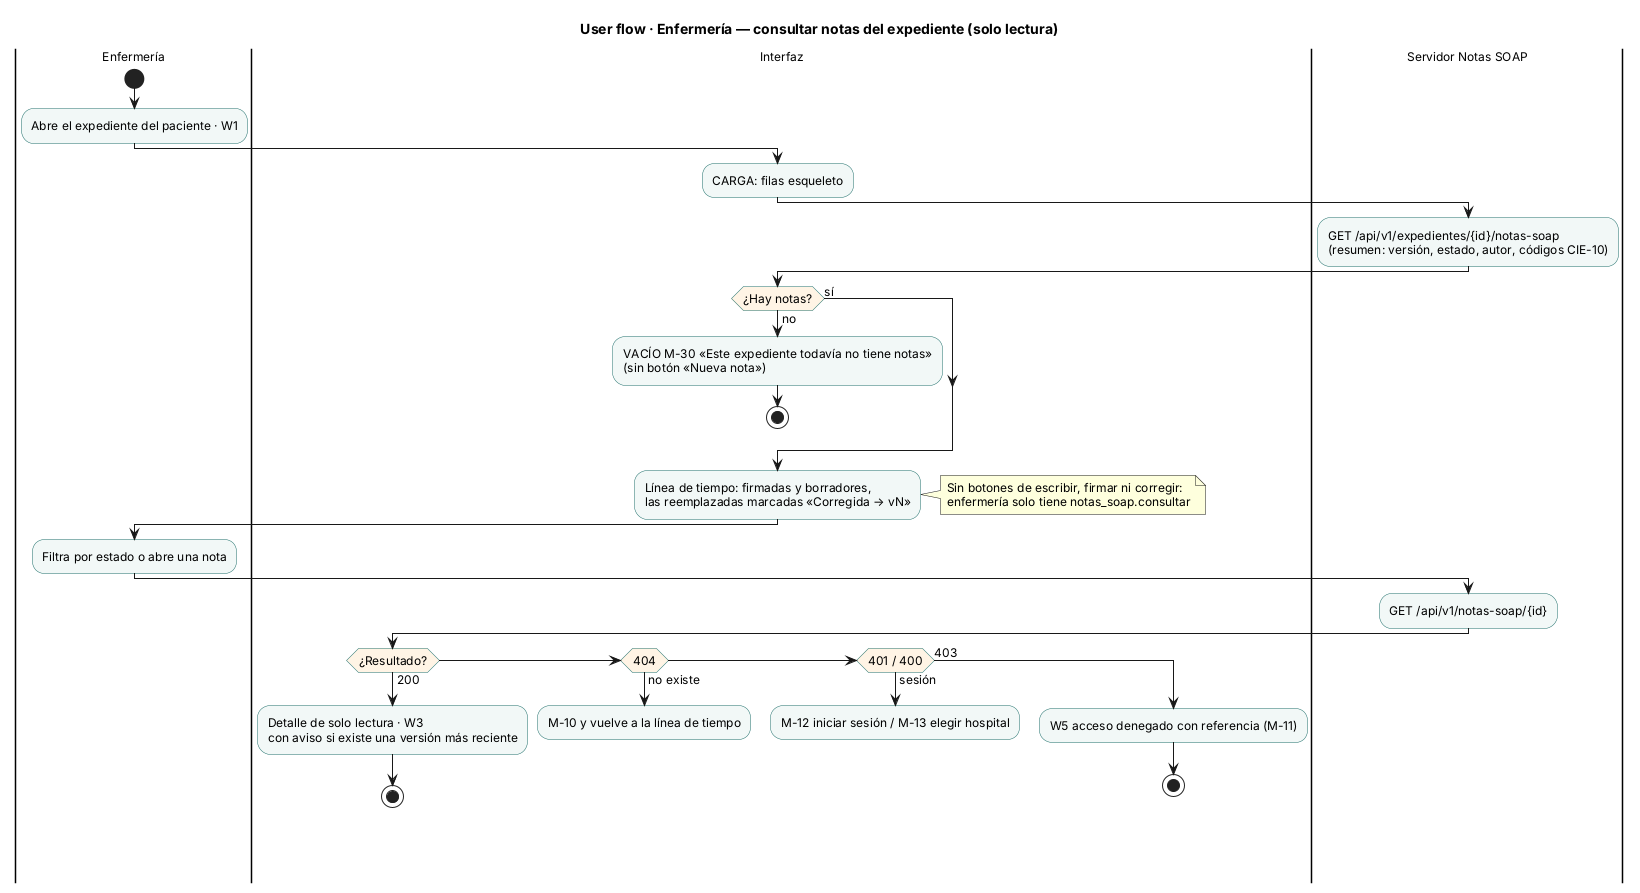

The diagram above was rendered by PlantUML. Its source (embedded in the PNG):
@startuml semana-08-flujo-enfermeria-consultar
!pragma layout smetana
title User flow · Enfermería — consultar notas del expediente (solo lectura)
skinparam ActivityBackgroundColor #F2F8F7
skinparam ActivityBorderColor #1F6F6B
skinparam ActivityDiamondBackgroundColor #FFF4E5
skinparam defaultFontSize 12

|Enfermería|
start
:Abre el expediente del paciente · W1;
|Interfaz|
:CARGA: filas esqueleto;
|Servidor Notas SOAP|
:GET /api/v1/expedientes/{id}/notas-soap
(resumen: versión, estado, autor, códigos CIE-10);
|Interfaz|
if (¿Hay notas?) then (no)
  :VACÍO M-30 «Este expediente todavía no tiene notas»
  (sin botón «Nueva nota»);
  stop
else (sí)
endif
:Línea de tiempo: firmadas y borradores,
las reemplazadas marcadas «Corregida → vN»;
note right
Sin botones de escribir, firmar ni corregir:
enfermería solo tiene notas_soap.consultar
end note
|Enfermería|
:Filtra por estado o abre una nota;
|Servidor Notas SOAP|
:GET /api/v1/notas-soap/{id};
|Interfaz|
if (¿Resultado?) then (200)
  :Detalle de solo lectura · W3
  con aviso si existe una versión más reciente;
  stop
elseif (404) then (no existe)
  :M-10 y vuelve a la línea de tiempo;
  detach
elseif (401 / 400) then (sesión)
  :M-12 iniciar sesión / M-13 elegir hospital;
  detach
else (403)
  :W5 acceso denegado con referencia (M-11);
  stop
endif
@enduml